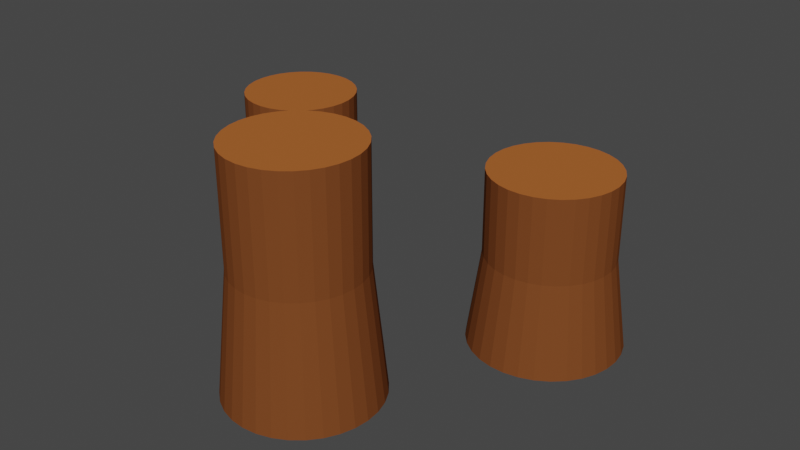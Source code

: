# Source: CutTrees.blend  (saved by Blender 3.2.14; exported with 4.5.12 LTS)
import bpy
from mathutils import Matrix  # noqa: F401  (used for matrix-valued properties, if any)

bpy.ops.wm.read_factory_settings(use_empty=True)
scene = bpy.context.scene
scene.name = 'Scene'

# ---- collections
col_collection = bpy.data.collections.new('Collection'); scene.collection.children.link(col_collection)

# ---- materials (node trees are filled in below, after node groups)
mat_wood = bpy.data.materials.new('Wood')
mat_wood.alpha_threshold = 0.0
mat_wood.use_transparent_shadow = False
mat_wood.line_color = (0.0, 0.0, 0.0, 1.0)
mat_lightwood = bpy.data.materials.new('LightWood')
mat_lightwood.use_transparent_shadow = False

# ---- material node trees
mat_wood.use_nodes = True; mat_wood.node_tree.nodes.clear()
_N = mat_wood.node_tree.nodes; _L = mat_wood.node_tree.links
n0 = _N.new('ShaderNodeOutputMaterial'); n0.name = 'Material Output'; n0.location = (300, 300)
n1 = _N.new('ShaderNodeBsdfPrincipled'); n1.name = 'Principled BSDF'; n1.location = (10, 300)
n1.distribution = 'GGX'
n1.subsurface_method = 'RANDOM_WALK_SKIN'
n1.inputs[0].default_value = (0.1878, 0.05958, 0.01843, 1.0)
n1.inputs[2].default_value = 0.4
n1.inputs[3].default_value = 1.45
n1.inputs[13].default_value = 0.0
n1.inputs[27].default_value = (0.0, 0.0, 0.0, 1.0)
n1.inputs[28].default_value = 1.0
_L.new(n1.outputs[0], n0.inputs[0])
n0.is_active_output = True
mat_lightwood.use_nodes = True; mat_lightwood.node_tree.nodes.clear()
_N = mat_lightwood.node_tree.nodes; _L = mat_lightwood.node_tree.links
n0 = _N.new('ShaderNodeBsdfPrincipled'); n0.name = 'Principled BSDF'; n0.location = (10, 300)
n0.distribution = 'GGX'
n0.subsurface_method = 'RANDOM_WALK_SKIN'
n0.inputs[0].default_value = (0.4109, 0.1229, 0.0304, 1.0)
n0.inputs[3].default_value = 1.45
n0.inputs[13].default_value = 0.0
n0.inputs[27].default_value = (0.0, 0.0, 0.0, 1.0)
n0.inputs[28].default_value = 1.0
n1 = _N.new('ShaderNodeOutputMaterial'); n1.name = 'Material Output'; n1.location = (300, 300)
_L.new(n0.outputs[0], n1.inputs[0])
n1.is_active_output = True

# ---- world
world_world = bpy.data.worlds.new('World'); scene.world = world_world
world_world.use_nodes = True; world_world.node_tree.nodes.clear()
_N = world_world.node_tree.nodes; _L = world_world.node_tree.links
n0 = _N.new('ShaderNodeOutputWorld'); n0.name = 'World Output'; n0.location = (300, 300)
n1 = _N.new('ShaderNodeBackground'); n1.name = 'Background'; n1.location = (10, 300)
n1.inputs[0].default_value = (0.05088, 0.05088, 0.05088, 1.0)
_L.new(n1.outputs[0], n0.inputs[0])
n0.is_active_output = True
world_world.color = (0.05088, 0.05088, 0.05088)
world_world.use_sun_shadow = False
world_world.sun_shadow_jitter_overblur = 0.0

# ---- meshes
me_cylinder = bpy.data.meshes.new('Cylinder')
me_cylinder.from_pydata([(-2.401e-09, 1.207, 0.0), (1.118e-08, 1.0, 2.0), (0.2355, 1.184, 0.0), (0.1951, 0.9808, 2.0), (0.462, 1.115, 0.0), (0.3827, 0.9239, 2.0), (0.6707, 1.004, 0.0), (0.5556, 0.8315, 2.0), (0.8536, 0.8536, 0.0), (0.7071, 0.7071, 2.0), (1.004, 0.6707, 0.0), (0.8315, 0.5556, 2.0), (1.115, 0.462, 0.0), (0.9239, 0.3827, 2.0), (1.184, 0.2355, 0.0), (0.9808, 0.1951, 2.0), (1.207, -5.794e-08, 0.0), (1.0, -5.116e-08, 2.0), (1.184, -0.2355, 0.0), (0.9808, -0.1951, 2.0), (1.115, -0.462, 0.0), (0.9239, -0.3827, 2.0), (1.004, -0.6707, 0.0), (0.8315, -0.5556, 2.0), (0.8536, -0.8536, 0.0), (0.7071, -0.7071, 2.0), (0.6707, -1.004, 0.0), (0.5556, -0.8315, 2.0), (0.462, -1.115, 0.0), (0.3827, -0.9239, 2.0), (0.2355, -1.184, 0.0), (0.1951, -0.9808, 2.0), (-1.079e-07, -1.207, 0.0), (-7.625e-08, -1.0, 2.0), (-0.2355, -1.184, 0.0), (-0.1951, -0.9808, 2.0), (-0.462, -1.115, 0.0), (-0.3827, -0.9239, 2.0), (-0.6707, -1.004, 0.0), (-0.5556, -0.8315, 2.0), (-0.8536, -0.8536, 0.0), (-0.7071, -0.7071, 2.0), (-1.004, -0.6707, 0.0), (-0.8315, -0.5556, 2.0), (-1.115, -0.462, 0.0), (-0.9239, -0.3827, 2.0), (-1.184, -0.2355, 0.0), (-0.9808, -0.1951, 2.0), (-1.207, 9.223e-09, 0.0), (-1.0, 4.474e-09, 2.0), (-1.184, 0.2355, 0.0), (-0.9808, 0.1951, 2.0), (-1.115, 0.462, 0.0), (-0.9239, 0.3827, 2.0), (-1.004, 0.6707, 0.0), (-0.8315, 0.5556, 2.0), (-0.8536, 0.8536, 0.0), (-0.7071, 0.7071, 2.0), (-0.6707, 1.004, 0.0), (-0.5556, 0.8315, 2.0), (-0.462, 1.115, 0.0), (-0.3827, 0.9239, 2.0), (-0.2355, 1.184, 0.0), (-0.1951, 0.9808, 2.0), (1.0, -5.116e-08, 3.832), (0.9808, -0.1951, 3.832), (-0.1951, -0.9808, 3.832), (-0.3827, -0.9239, 3.832), (-0.9239, 0.3827, 3.832), (-0.8315, 0.5556, 3.832), (0.7071, 0.7071, 3.832), (0.8315, 0.5556, 3.832), (0.5556, -0.8315, 3.832), (0.3827, -0.9239, 3.832), (-0.9239, -0.3827, 3.832), (-0.9808, -0.1951, 3.832), (7.798e-08, 1.0, 3.832), (0.1951, 0.9808, 3.832), (-0.1951, 0.9808, 3.832), (0.9239, -0.3827, 3.832), (-0.5556, -0.8315, 3.832), (-0.7071, 0.7071, 3.832), (0.9239, 0.3827, 3.832), (0.1951, -0.9808, 3.832), (-1.0, 4.474e-09, 3.832), (0.3827, 0.9239, 3.832), (0.8315, -0.5556, 3.832), (-0.7071, -0.7071, 3.832), (-0.5556, 0.8315, 3.832), (0.9808, 0.1951, 3.832), (-9.444e-09, -1.0, 3.832), (-0.9808, 0.1951, 3.832), (0.5556, 0.8315, 3.832), (0.7071, -0.7071, 3.832), (-0.8315, -0.5556, 3.832), (-0.3827, 0.9239, 3.832)], [], [(0, 1, 3, 2), (2, 3, 5, 4), (4, 5, 7, 6), (6, 7, 9, 8), (8, 9, 11, 10), (10, 11, 13, 12), (12, 13, 15, 14), (14, 15, 17, 16), (16, 17, 19, 18), (18, 19, 21, 20), (20, 21, 23, 22), (22, 23, 25, 24), (24, 25, 27, 26), (26, 27, 29, 28), (28, 29, 31, 30), (30, 31, 33, 32), (32, 33, 35, 34), (34, 35, 37, 36), (36, 37, 39, 38), (38, 39, 41, 40), (40, 41, 43, 42), (42, 43, 45, 44), (44, 45, 47, 46), (46, 47, 49, 48), (48, 49, 51, 50), (50, 51, 53, 52), (52, 53, 55, 54), (54, 55, 57, 56), (56, 57, 59, 58), (58, 59, 61, 60), (60, 61, 63, 62), (62, 63, 1, 0), (0, 2, 4, 6, 8, 10, 12, 14, 16, 18, 20, 22, 24, 26, 28, 30, 32, 34, 36, 38, 40, 42, 44, 46, 48, 50, 52, 54, 56, 58, 60, 62), (63, 61, 95, 78), (45, 43, 94, 74), (27, 25, 93, 72), (9, 7, 92, 70), (53, 51, 91, 68), (35, 33, 90, 66), (17, 15, 89, 64), (61, 59, 88, 95), (43, 41, 87, 94), (25, 23, 86, 93), (7, 5, 85, 92), (51, 49, 84, 91), (33, 31, 83, 90), (15, 13, 82, 89), (59, 57, 81, 88), (41, 39, 80, 87), (23, 21, 79, 86), (5, 3, 77, 85), (49, 47, 75, 84), (31, 29, 73, 83), (13, 11, 71, 82), (57, 55, 69, 81), (39, 37, 67, 80), (21, 19, 65, 79), (1, 63, 78, 76), (3, 1, 76, 77), (47, 45, 74, 75), (29, 27, 72, 73), (11, 9, 70, 71), (55, 53, 68, 69), (37, 35, 66, 67), (19, 17, 64, 65), (95, 88, 81, 69, 68, 91, 84, 75, 74, 94, 87, 80, 67, 66, 90, 83, 73, 72, 93, 86, 79, 65, 64, 89, 82, 71, 70, 92, 85, 77, 76, 78)])
me_cylinder.polygons.foreach_set('material_index', [0, 0, 0, 0, 0, 0, 0, 0, 0, 0, 0, 0, 0, 0, 0, 0, 0, 0, 0, 0, 0, 0, 0, 0, 0, 0, 0, 0, 0, 0, 0, 0, 0, 0, 0, 0, 0, 0, 0, 0, 0, 0, 0, 0, 0, 0, 0, 0, 0, 0, 0, 0, 0, 0, 0, 0, 0, 0, 0, 0, 0, 0, 0, 0, 0, 1])
_uv = me_cylinder.uv_layers.new(name='UVMap')
_uv.uv.foreach_set('vector', [1.0, 0.5, 1.0, 1.0, 0.9688, 1.0, 0.9688, 0.5, 0.9688, 0.5, 0.9688, 1.0, 0.9375, 1.0, 0.9375, 0.5, 0.9375, 0.5, 0.9375, 1.0, 0.9062, 1.0, 0.9062, 0.5, 0.9062, 0.5, 0.9062, 1.0, 0.875, 1.0, 0.875, 0.5, 0.875, 0.5, 0.875, 1.0, 0.8438, 1.0, 0.8438, 0.5, 0.8438, 0.5, 0.8438, 1.0, 0.8125, 1.0, 0.8125, 0.5, 0.8125, 0.5, 0.8125, 1.0, 0.7812, 1.0, 0.7812, 0.5, 0.7812, 0.5, 0.7812, 1.0, 0.75, 1.0, 0.75, 0.5, 0.75, 0.5, 0.75, 1.0, 0.7188, 1.0, 0.7188, 0.5, 0.7188, 0.5, 0.7188, 1.0, 0.6875, 1.0, 0.6875, 0.5, 0.6875, 0.5, 0.6875, 1.0, 0.6562, 1.0, 0.6562, 0.5, 0.6562, 0.5, 0.6562, 1.0, 0.625, 1.0, 0.625, 0.5, 0.625, 0.5, 0.625, 1.0, 0.5938, 1.0, 0.5938, 0.5, 0.5938, 0.5, 0.5938, 1.0, 0.5625, 1.0, 0.5625, 0.5, 0.5625, 0.5, 0.5625, 1.0, 0.5312, 1.0, 0.5312, 0.5, 0.5312, 0.5, 0.5312, 1.0, 0.5, 1.0, 0.5, 0.5, 0.5, 0.5, 0.5, 1.0, 0.4688, 1.0, 0.4688, 0.5, 0.4688, 0.5, 0.4688, 1.0, 0.4375, 1.0, 0.4375, 0.5, 0.4375, 0.5, 0.4375, 1.0, 0.4062, 1.0, 0.4062, 0.5, 0.4062, 0.5, 0.4062, 1.0, 0.375, 1.0, 0.375, 0.5, 0.375, 0.5, 0.375, 1.0, 0.3438, 1.0, 0.3438, 0.5, 0.3438, 0.5, 0.3438, 1.0, 0.3125, 1.0, 0.3125, 0.5, 0.3125, 0.5, 0.3125, 1.0, 0.2812, 1.0, 0.2812, 0.5, 0.2812, 0.5, 0.2812, 1.0, 0.25, 1.0, 0.25, 0.5, 0.25, 0.5, 0.25, 1.0, 0.2188, 1.0, 0.2188, 0.5, 0.2188, 0.5, 0.2188, 1.0, 0.1875, 1.0, 0.1875, 0.5, 0.1875, 0.5, 0.1875, 1.0, 0.1562, 1.0, 0.1562, 0.5, 0.1562, 0.5, 0.1562, 1.0, 0.125, 1.0, 0.125, 0.5, 0.125, 0.5, 0.125, 1.0, 0.09375, 1.0, 0.09375, 0.5, 0.09375, 0.5, 0.09375, 1.0, 0.0625, 1.0, 0.0625, 0.5, 0.0625, 0.5, 0.0625, 1.0, 0.03125, 1.0, 0.03125, 0.5, 0.03125, 0.5, 0.03125, 1.0, 0.0, 1.0, 0.0, 0.5, 0.75, 0.49, 0.7968, 0.4854, 0.8418, 0.4717, 0.8833, 0.4496, 0.9197, 0.4197, 0.9496, 0.3833, 0.9717, 0.3418, 0.9854, 0.2968, 0.99, 0.25, 0.9854, 0.2032, 0.9717, 0.1582, 0.9496, 0.1167, 0.9197, 0.08029, 0.8833, 0.05045, 0.8418, 0.02827, 0.7968, 0.01461, 0.75, 0.01, 0.7032, 0.01461, 0.6582, 0.02827, 0.6167, 0.05045, 0.5803, 0.08029, 0.5504, 0.1167, 0.5283, 0.1582, 0.5146, 0.2032, 0.51, 0.25, 0.5146, 0.2968, 0.5283, 0.3418, 0.5504, 0.3833, 0.5803, 0.4197, 0.6167, 0.4496, 0.6582, 0.4717, 0.7032, 0.4854, 0.03125, 1.0, 0.0625, 1.0, 0.0625, 1.0, 0.03125, 1.0, 0.3125, 1.0, 0.3438, 1.0, 0.3438, 1.0, 0.3125, 1.0, 0.5938, 1.0, 0.625, 1.0, 0.625, 1.0, 0.5938, 1.0, 0.875, 1.0, 0.9062, 1.0, 0.9062, 1.0, 0.875, 1.0, 0.1875, 1.0, 0.2188, 1.0, 0.2188, 1.0, 0.1875, 1.0, 0.4688, 1.0, 0.5, 1.0, 0.5, 1.0, 0.4688, 1.0, 0.75, 1.0, 0.7812, 1.0, 0.7812, 1.0, 0.75, 1.0, 0.0625, 1.0, 0.09375, 1.0, 0.09375, 1.0, 0.0625, 1.0, 0.3438, 1.0, 0.375, 1.0, 0.375, 1.0, 0.3438, 1.0, 0.625, 1.0, 0.6562, 1.0, 0.6562, 1.0, 0.625, 1.0, 0.9062, 1.0, 0.9375, 1.0, 0.9375, 1.0, 0.9062, 1.0, 0.2188, 1.0, 0.25, 1.0, 0.25, 1.0, 0.2188, 1.0, 0.5, 1.0, 0.5312, 1.0, 0.5312, 1.0, 0.5, 1.0, 0.7812, 1.0, 0.8125, 1.0, 0.8125, 1.0, 0.7812, 1.0, 0.09375, 1.0, 0.125, 1.0, 0.125, 1.0, 0.09375, 1.0, 0.375, 1.0, 0.4062, 1.0, 0.4062, 1.0, 0.375, 1.0, 0.6562, 1.0, 0.6875, 1.0, 0.6875, 1.0, 0.6562, 1.0, 0.9375, 1.0, 0.9688, 1.0, 0.9688, 1.0, 0.9375, 1.0, 0.25, 1.0, 0.2812, 1.0, 0.2812, 1.0, 0.25, 1.0, 0.5312, 1.0, 0.5625, 1.0, 0.5625, 1.0, 0.5312, 1.0, 0.8125, 1.0, 0.8438, 1.0, 0.8438, 1.0, 0.8125, 1.0, 0.125, 1.0, 0.1562, 1.0, 0.1563, 1.0, 0.125, 1.0, 0.4062, 1.0, 0.4375, 1.0, 0.4375, 1.0, 0.4062, 1.0, 0.6875, 1.0, 0.7188, 1.0, 0.7188, 1.0, 0.6875, 1.0, 0.0, 1.0, 0.03125, 1.0, 0.03125, 1.0, 0.0, 1.0, 0.9688, 1.0, 1.0, 1.0, 1.0, 1.0, 0.9688, 1.0, 0.2812, 1.0, 0.3125, 1.0, 0.3125, 1.0, 0.2812, 1.0, 0.5625, 1.0, 0.5938, 1.0, 0.5938, 1.0, 0.5625, 1.0, 0.8438, 1.0, 0.875, 1.0, 0.875, 1.0, 0.8438, 1.0, 0.1562, 1.0, 0.1875, 1.0, 0.1875, 1.0, 0.1563, 1.0, 0.4375, 1.0, 0.4688, 1.0, 0.4688, 1.0, 0.4375, 1.0, 0.7188, 1.0, 0.75, 1.0, 0.75, 1.0, 0.7188, 1.0, 0.0625, 1.0, 0.09375, 1.0, 0.125, 1.0, 0.1563, 1.0, 0.1875, 1.0, 0.2188, 1.0, 0.25, 1.0, 0.2812, 1.0, 0.3125, 1.0, 0.3438, 1.0, 0.375, 1.0, 0.4062, 1.0, 0.4375, 1.0, 0.4688, 1.0, 0.5, 1.0, 0.5312, 1.0, 0.5625, 1.0, 0.5938, 1.0, 0.625, 1.0, 0.6562, 1.0, 0.6875, 1.0, 0.7188, 1.0, 0.75, 1.0, 0.7812, 1.0, 0.8125, 1.0, 0.8438, 1.0, 0.875, 1.0, 0.9062, 1.0, 0.9375, 1.0, 0.9688, 1.0, 1.0, 1.0, 0.03125, 1.0])
me_cylinder.materials.append(mat_wood)
me_cylinder.materials.append(mat_lightwood)
me_cylinder.update()
me_cylinder_001 = bpy.data.meshes.new('Cylinder.001')
me_cylinder_001.from_pydata([(-1.358e-08, 1.207, 0.0), (0.0, 1.0, 2.0), (0.2355, 1.184, 0.0), (0.1951, 0.9808, 2.0), (0.462, 1.115, 0.0), (0.3827, 0.9239, 2.0), (0.6707, 1.004, 0.0), (0.5556, 0.8315, 2.0), (0.8536, 0.8536, 0.0), (0.7071, 0.7071, 2.0), (1.004, 0.6707, 0.0), (0.8315, 0.5556, 2.0), (1.115, 0.462, 0.0), (0.9239, 0.3827, 2.0), (1.184, 0.2355, 0.0), (0.9808, 0.1951, 2.0), (1.207, -5.049e-08, 0.0), (1.0, -4.371e-08, 2.0), (1.184, -0.2355, 0.0), (0.9808, -0.1951, 2.0), (1.115, -0.462, 0.0), (0.9239, -0.3827, 2.0), (1.004, -0.6707, 0.0), (0.8315, -0.5556, 2.0), (0.8536, -0.8536, 0.0), (0.7071, -0.7071, 2.0), (0.6707, -1.004, 0.0), (0.5556, -0.8315, 2.0), (0.462, -1.115, 0.0), (0.3827, -0.9239, 2.0), (0.2355, -1.184, 0.0), (0.1951, -0.9808, 2.0), (-1.191e-07, -1.207, 0.0), (-8.742e-08, -1.0, 2.0), (-0.2355, -1.184, 0.0), (-0.1951, -0.9808, 2.0), (-0.462, -1.115, 0.0), (-0.3827, -0.9239, 2.0), (-0.6707, -1.004, 0.0), (-0.5556, -0.8315, 2.0), (-0.8536, -0.8536, 0.0), (-0.7071, -0.7071, 2.0), (-1.004, -0.6707, 0.0), (-0.8315, -0.5556, 2.0), (-1.115, -0.462, 0.0), (-0.9239, -0.3827, 2.0), (-1.184, -0.2355, 0.0), (-0.9808, -0.1951, 2.0), (-1.207, 1.667e-08, 0.0), (-1.0, 1.192e-08, 2.0), (-1.184, 0.2355, 0.0), (-0.9808, 0.1951, 2.0), (-1.115, 0.462, 0.0), (-0.9239, 0.3827, 2.0), (-1.004, 0.6707, 0.0), (-0.8315, 0.5556, 2.0), (-0.8536, 0.8536, 0.0), (-0.7071, 0.7071, 2.0), (-0.6707, 1.004, 0.0), (-0.5556, 0.8315, 2.0), (-0.462, 1.115, 0.0), (-0.3827, 0.9239, 2.0), (-0.2355, 1.184, 0.0), (-0.1951, 0.9808, 2.0), (1.0, -4.371e-08, 3.832), (0.9808, -0.1951, 3.832), (-0.1951, -0.9808, 3.832), (-0.3827, -0.9239, 3.832), (-0.9239, 0.3827, 3.832), (-0.8315, 0.5556, 3.832), (0.7071, 0.7071, 3.832), (0.8315, 0.5556, 3.832), (0.5556, -0.8315, 3.832), (0.3827, -0.9239, 3.832), (-0.9239, -0.3827, 3.832), (-0.9808, -0.1951, 3.832), (6.68e-08, 1.0, 3.832), (0.1951, 0.9808, 3.832), (-0.1951, 0.9808, 3.832), (0.9239, -0.3827, 3.832), (-0.5556, -0.8315, 3.832), (-0.7071, 0.7071, 3.832), (0.9239, 0.3827, 3.832), (0.1951, -0.9808, 3.832), (-1.0, 1.192e-08, 3.832), (0.3827, 0.9239, 3.832), (0.8315, -0.5556, 3.832), (-0.7071, -0.7071, 3.832), (-0.5556, 0.8315, 3.832), (0.9808, 0.1951, 3.832), (-2.062e-08, -1.0, 3.832), (-0.9808, 0.1951, 3.832), (0.5556, 0.8315, 3.832), (0.7071, -0.7071, 3.832), (-0.8315, -0.5556, 3.832), (-0.3827, 0.9239, 3.832)], [], [(0, 1, 3, 2), (2, 3, 5, 4), (4, 5, 7, 6), (6, 7, 9, 8), (8, 9, 11, 10), (10, 11, 13, 12), (12, 13, 15, 14), (14, 15, 17, 16), (16, 17, 19, 18), (18, 19, 21, 20), (20, 21, 23, 22), (22, 23, 25, 24), (24, 25, 27, 26), (26, 27, 29, 28), (28, 29, 31, 30), (30, 31, 33, 32), (32, 33, 35, 34), (34, 35, 37, 36), (36, 37, 39, 38), (38, 39, 41, 40), (40, 41, 43, 42), (42, 43, 45, 44), (44, 45, 47, 46), (46, 47, 49, 48), (48, 49, 51, 50), (50, 51, 53, 52), (52, 53, 55, 54), (54, 55, 57, 56), (56, 57, 59, 58), (58, 59, 61, 60), (60, 61, 63, 62), (62, 63, 1, 0), (0, 2, 4, 6, 8, 10, 12, 14, 16, 18, 20, 22, 24, 26, 28, 30, 32, 34, 36, 38, 40, 42, 44, 46, 48, 50, 52, 54, 56, 58, 60, 62), (63, 61, 95, 78), (45, 43, 94, 74), (27, 25, 93, 72), (9, 7, 92, 70), (53, 51, 91, 68), (35, 33, 90, 66), (17, 15, 89, 64), (61, 59, 88, 95), (43, 41, 87, 94), (25, 23, 86, 93), (7, 5, 85, 92), (51, 49, 84, 91), (33, 31, 83, 90), (15, 13, 82, 89), (59, 57, 81, 88), (41, 39, 80, 87), (23, 21, 79, 86), (5, 3, 77, 85), (49, 47, 75, 84), (31, 29, 73, 83), (13, 11, 71, 82), (57, 55, 69, 81), (39, 37, 67, 80), (21, 19, 65, 79), (1, 63, 78, 76), (3, 1, 76, 77), (47, 45, 74, 75), (29, 27, 72, 73), (11, 9, 70, 71), (55, 53, 68, 69), (37, 35, 66, 67), (19, 17, 64, 65), (95, 88, 81, 69, 68, 91, 84, 75, 74, 94, 87, 80, 67, 66, 90, 83, 73, 72, 93, 86, 79, 65, 64, 89, 82, 71, 70, 92, 85, 77, 76, 78)])
me_cylinder_001.polygons.foreach_set('material_index', [0, 0, 0, 0, 0, 0, 0, 0, 0, 0, 0, 0, 0, 0, 0, 0, 0, 0, 0, 0, 0, 0, 0, 0, 0, 0, 0, 0, 0, 0, 0, 0, 0, 0, 0, 0, 0, 0, 0, 0, 0, 0, 0, 0, 0, 0, 0, 0, 0, 0, 0, 0, 0, 0, 0, 0, 0, 0, 0, 0, 0, 0, 0, 0, 0, 1])
_uv = me_cylinder_001.uv_layers.new(name='UVMap')
_uv.uv.foreach_set('vector', [1.0, 0.5, 1.0, 1.0, 0.9688, 1.0, 0.9688, 0.5, 0.9688, 0.5, 0.9688, 1.0, 0.9375, 1.0, 0.9375, 0.5, 0.9375, 0.5, 0.9375, 1.0, 0.9062, 1.0, 0.9062, 0.5, 0.9062, 0.5, 0.9062, 1.0, 0.875, 1.0, 0.875, 0.5, 0.875, 0.5, 0.875, 1.0, 0.8438, 1.0, 0.8438, 0.5, 0.8438, 0.5, 0.8438, 1.0, 0.8125, 1.0, 0.8125, 0.5, 0.8125, 0.5, 0.8125, 1.0, 0.7812, 1.0, 0.7812, 0.5, 0.7812, 0.5, 0.7812, 1.0, 0.75, 1.0, 0.75, 0.5, 0.75, 0.5, 0.75, 1.0, 0.7188, 1.0, 0.7188, 0.5, 0.7188, 0.5, 0.7188, 1.0, 0.6875, 1.0, 0.6875, 0.5, 0.6875, 0.5, 0.6875, 1.0, 0.6562, 1.0, 0.6562, 0.5, 0.6562, 0.5, 0.6562, 1.0, 0.625, 1.0, 0.625, 0.5, 0.625, 0.5, 0.625, 1.0, 0.5938, 1.0, 0.5938, 0.5, 0.5938, 0.5, 0.5938, 1.0, 0.5625, 1.0, 0.5625, 0.5, 0.5625, 0.5, 0.5625, 1.0, 0.5312, 1.0, 0.5312, 0.5, 0.5312, 0.5, 0.5312, 1.0, 0.5, 1.0, 0.5, 0.5, 0.5, 0.5, 0.5, 1.0, 0.4688, 1.0, 0.4688, 0.5, 0.4688, 0.5, 0.4688, 1.0, 0.4375, 1.0, 0.4375, 0.5, 0.4375, 0.5, 0.4375, 1.0, 0.4062, 1.0, 0.4062, 0.5, 0.4062, 0.5, 0.4062, 1.0, 0.375, 1.0, 0.375, 0.5, 0.375, 0.5, 0.375, 1.0, 0.3438, 1.0, 0.3438, 0.5, 0.3438, 0.5, 0.3438, 1.0, 0.3125, 1.0, 0.3125, 0.5, 0.3125, 0.5, 0.3125, 1.0, 0.2812, 1.0, 0.2812, 0.5, 0.2812, 0.5, 0.2812, 1.0, 0.25, 1.0, 0.25, 0.5, 0.25, 0.5, 0.25, 1.0, 0.2188, 1.0, 0.2188, 0.5, 0.2188, 0.5, 0.2188, 1.0, 0.1875, 1.0, 0.1875, 0.5, 0.1875, 0.5, 0.1875, 1.0, 0.1562, 1.0, 0.1562, 0.5, 0.1562, 0.5, 0.1562, 1.0, 0.125, 1.0, 0.125, 0.5, 0.125, 0.5, 0.125, 1.0, 0.09375, 1.0, 0.09375, 0.5, 0.09375, 0.5, 0.09375, 1.0, 0.0625, 1.0, 0.0625, 0.5, 0.0625, 0.5, 0.0625, 1.0, 0.03125, 1.0, 0.03125, 0.5, 0.03125, 0.5, 0.03125, 1.0, 0.0, 1.0, 0.0, 0.5, 0.75, 0.49, 0.7968, 0.4854, 0.8418, 0.4717, 0.8833, 0.4496, 0.9197, 0.4197, 0.9496, 0.3833, 0.9717, 0.3418, 0.9854, 0.2968, 0.99, 0.25, 0.9854, 0.2032, 0.9717, 0.1582, 0.9496, 0.1167, 0.9197, 0.08029, 0.8833, 0.05045, 0.8418, 0.02827, 0.7968, 0.01461, 0.75, 0.01, 0.7032, 0.01461, 0.6582, 0.02827, 0.6167, 0.05045, 0.5803, 0.08029, 0.5504, 0.1167, 0.5283, 0.1582, 0.5146, 0.2032, 0.51, 0.25, 0.5146, 0.2968, 0.5283, 0.3418, 0.5504, 0.3833, 0.5803, 0.4197, 0.6167, 0.4496, 0.6582, 0.4717, 0.7032, 0.4854, 0.03125, 1.0, 0.0625, 1.0, 0.0625, 1.0, 0.03125, 1.0, 0.3125, 1.0, 0.3438, 1.0, 0.3438, 1.0, 0.3125, 1.0, 0.5938, 1.0, 0.625, 1.0, 0.625, 1.0, 0.5938, 1.0, 0.875, 1.0, 0.9062, 1.0, 0.9062, 1.0, 0.875, 1.0, 0.1875, 1.0, 0.2188, 1.0, 0.2188, 1.0, 0.1875, 1.0, 0.4688, 1.0, 0.5, 1.0, 0.5, 1.0, 0.4688, 1.0, 0.75, 1.0, 0.7812, 1.0, 0.7812, 1.0, 0.75, 1.0, 0.0625, 1.0, 0.09375, 1.0, 0.09375, 1.0, 0.0625, 1.0, 0.3438, 1.0, 0.375, 1.0, 0.375, 1.0, 0.3438, 1.0, 0.625, 1.0, 0.6562, 1.0, 0.6562, 1.0, 0.625, 1.0, 0.9062, 1.0, 0.9375, 1.0, 0.9375, 1.0, 0.9062, 1.0, 0.2188, 1.0, 0.25, 1.0, 0.25, 1.0, 0.2188, 1.0, 0.5, 1.0, 0.5312, 1.0, 0.5312, 1.0, 0.5, 1.0, 0.7812, 1.0, 0.8125, 1.0, 0.8125, 1.0, 0.7812, 1.0, 0.09375, 1.0, 0.125, 1.0, 0.125, 1.0, 0.09375, 1.0, 0.375, 1.0, 0.4062, 1.0, 0.4062, 1.0, 0.375, 1.0, 0.6562, 1.0, 0.6875, 1.0, 0.6875, 1.0, 0.6562, 1.0, 0.9375, 1.0, 0.9688, 1.0, 0.9688, 1.0, 0.9375, 1.0, 0.25, 1.0, 0.2812, 1.0, 0.2812, 1.0, 0.25, 1.0, 0.5312, 1.0, 0.5625, 1.0, 0.5625, 1.0, 0.5312, 1.0, 0.8125, 1.0, 0.8438, 1.0, 0.8438, 1.0, 0.8125, 1.0, 0.125, 1.0, 0.1562, 1.0, 0.1563, 1.0, 0.125, 1.0, 0.4062, 1.0, 0.4375, 1.0, 0.4375, 1.0, 0.4062, 1.0, 0.6875, 1.0, 0.7188, 1.0, 0.7188, 1.0, 0.6875, 1.0, 0.0, 1.0, 0.03125, 1.0, 0.03125, 1.0, 0.0, 1.0, 0.9688, 1.0, 1.0, 1.0, 1.0, 1.0, 0.9688, 1.0, 0.2812, 1.0, 0.3125, 1.0, 0.3125, 1.0, 0.2812, 1.0, 0.5625, 1.0, 0.5938, 1.0, 0.5938, 1.0, 0.5625, 1.0, 0.8438, 1.0, 0.875, 1.0, 0.875, 1.0, 0.8438, 1.0, 0.1562, 1.0, 0.1875, 1.0, 0.1875, 1.0, 0.1563, 1.0, 0.4375, 1.0, 0.4688, 1.0, 0.4688, 1.0, 0.4375, 1.0, 0.7188, 1.0, 0.75, 1.0, 0.75, 1.0, 0.7188, 1.0, 0.0625, 1.0, 0.09375, 1.0, 0.125, 1.0, 0.1563, 1.0, 0.1875, 1.0, 0.2188, 1.0, 0.25, 1.0, 0.2812, 1.0, 0.3125, 1.0, 0.3438, 1.0, 0.375, 1.0, 0.4062, 1.0, 0.4375, 1.0, 0.4688, 1.0, 0.5, 1.0, 0.5312, 1.0, 0.5625, 1.0, 0.5938, 1.0, 0.625, 1.0, 0.6562, 1.0, 0.6875, 1.0, 0.7188, 1.0, 0.75, 1.0, 0.7812, 1.0, 0.8125, 1.0, 0.8438, 1.0, 0.875, 1.0, 0.9062, 1.0, 0.9375, 1.0, 0.9688, 1.0, 1.0, 1.0, 0.03125, 1.0])
me_cylinder_001.materials.append(mat_wood)
me_cylinder_001.materials.append(mat_lightwood)
me_cylinder_001.update()
me_cylinder_003 = bpy.data.meshes.new('Cylinder.003')
me_cylinder_003.from_pydata([(-2.401e-09, 1.207, 0.0), (1.118e-08, 1.0, 2.0), (0.2355, 1.184, 0.0), (0.1951, 0.9808, 2.0), (0.462, 1.115, 0.0), (0.3827, 0.9239, 2.0), (0.6707, 1.004, 0.0), (0.5556, 0.8315, 2.0), (0.8536, 0.8536, 0.0), (0.7071, 0.7071, 2.0), (1.004, 0.6707, 0.0), (0.8315, 0.5556, 2.0), (1.115, 0.462, 0.0), (0.9239, 0.3827, 2.0), (1.184, 0.2355, 0.0), (0.9808, 0.1951, 2.0), (1.207, -5.794e-08, 0.0), (1.0, -5.116e-08, 2.0), (1.184, -0.2355, 0.0), (0.9808, -0.1951, 2.0), (1.115, -0.462, 0.0), (0.9239, -0.3827, 2.0), (1.004, -0.6707, 0.0), (0.8315, -0.5556, 2.0), (0.8536, -0.8536, 0.0), (0.7071, -0.7071, 2.0), (0.6707, -1.004, 0.0), (0.5556, -0.8315, 2.0), (0.462, -1.115, 0.0), (0.3827, -0.9239, 2.0), (0.2355, -1.184, 0.0), (0.1951, -0.9808, 2.0), (-1.079e-07, -1.207, 0.0), (-7.625e-08, -1.0, 2.0), (-0.2355, -1.184, 0.0), (-0.1951, -0.9808, 2.0), (-0.462, -1.115, 0.0), (-0.3827, -0.9239, 2.0), (-0.6707, -1.004, 0.0), (-0.5556, -0.8315, 2.0), (-0.8536, -0.8536, 0.0), (-0.7071, -0.7071, 2.0), (-1.004, -0.6707, 0.0), (-0.8315, -0.5556, 2.0), (-1.115, -0.462, 0.0), (-0.9239, -0.3827, 2.0), (-1.184, -0.2355, 0.0), (-0.9808, -0.1951, 2.0), (-1.207, 9.223e-09, 0.0), (-1.0, 4.474e-09, 2.0), (-1.184, 0.2355, 0.0), (-0.9808, 0.1951, 2.0), (-1.115, 0.462, 0.0), (-0.9239, 0.3827, 2.0), (-1.004, 0.6707, 0.0), (-0.8315, 0.5556, 2.0), (-0.8536, 0.8536, 0.0), (-0.7071, 0.7071, 2.0), (-0.6707, 1.004, 0.0), (-0.5556, 0.8315, 2.0), (-0.462, 1.115, 0.0), (-0.3827, 0.9239, 2.0), (-0.2355, 1.184, 0.0), (-0.1951, 0.9808, 2.0), (1.0, -5.116e-08, 3.832), (0.9808, -0.1951, 3.832), (-0.1951, -0.9808, 3.832), (-0.3827, -0.9239, 3.832), (-0.9239, 0.3827, 3.832), (-0.8315, 0.5556, 3.832), (0.7071, 0.7071, 3.832), (0.8315, 0.5556, 3.832), (0.5556, -0.8315, 3.832), (0.3827, -0.9239, 3.832), (-0.9239, -0.3827, 3.832), (-0.9808, -0.1951, 3.832), (7.798e-08, 1.0, 3.832), (0.1951, 0.9808, 3.832), (-0.1951, 0.9808, 3.832), (0.9239, -0.3827, 3.832), (-0.5556, -0.8315, 3.832), (-0.7071, 0.7071, 3.832), (0.9239, 0.3827, 3.832), (0.1951, -0.9808, 3.832), (-1.0, 4.474e-09, 3.832), (0.3827, 0.9239, 3.832), (0.8315, -0.5556, 3.832), (-0.7071, -0.7071, 3.832), (-0.5556, 0.8315, 3.832), (0.9808, 0.1951, 3.832), (-9.444e-09, -1.0, 3.832), (-0.9808, 0.1951, 3.832), (0.5556, 0.8315, 3.832), (0.7071, -0.7071, 3.832), (-0.8315, -0.5556, 3.832), (-0.3827, 0.9239, 3.832)], [], [(0, 1, 3, 2), (2, 3, 5, 4), (4, 5, 7, 6), (6, 7, 9, 8), (8, 9, 11, 10), (10, 11, 13, 12), (12, 13, 15, 14), (14, 15, 17, 16), (16, 17, 19, 18), (18, 19, 21, 20), (20, 21, 23, 22), (22, 23, 25, 24), (24, 25, 27, 26), (26, 27, 29, 28), (28, 29, 31, 30), (30, 31, 33, 32), (32, 33, 35, 34), (34, 35, 37, 36), (36, 37, 39, 38), (38, 39, 41, 40), (40, 41, 43, 42), (42, 43, 45, 44), (44, 45, 47, 46), (46, 47, 49, 48), (48, 49, 51, 50), (50, 51, 53, 52), (52, 53, 55, 54), (54, 55, 57, 56), (56, 57, 59, 58), (58, 59, 61, 60), (60, 61, 63, 62), (62, 63, 1, 0), (0, 2, 4, 6, 8, 10, 12, 14, 16, 18, 20, 22, 24, 26, 28, 30, 32, 34, 36, 38, 40, 42, 44, 46, 48, 50, 52, 54, 56, 58, 60, 62), (63, 61, 95, 78), (45, 43, 94, 74), (27, 25, 93, 72), (9, 7, 92, 70), (53, 51, 91, 68), (35, 33, 90, 66), (17, 15, 89, 64), (61, 59, 88, 95), (43, 41, 87, 94), (25, 23, 86, 93), (7, 5, 85, 92), (51, 49, 84, 91), (33, 31, 83, 90), (15, 13, 82, 89), (59, 57, 81, 88), (41, 39, 80, 87), (23, 21, 79, 86), (5, 3, 77, 85), (49, 47, 75, 84), (31, 29, 73, 83), (13, 11, 71, 82), (57, 55, 69, 81), (39, 37, 67, 80), (21, 19, 65, 79), (1, 63, 78, 76), (3, 1, 76, 77), (47, 45, 74, 75), (29, 27, 72, 73), (11, 9, 70, 71), (55, 53, 68, 69), (37, 35, 66, 67), (19, 17, 64, 65), (95, 88, 81, 69, 68, 91, 84, 75, 74, 94, 87, 80, 67, 66, 90, 83, 73, 72, 93, 86, 79, 65, 64, 89, 82, 71, 70, 92, 85, 77, 76, 78)])
me_cylinder_003.polygons.foreach_set('material_index', [0, 0, 0, 0, 0, 0, 0, 0, 0, 0, 0, 0, 0, 0, 0, 0, 0, 0, 0, 0, 0, 0, 0, 0, 0, 0, 0, 0, 0, 0, 0, 0, 0, 0, 0, 0, 0, 0, 0, 0, 0, 0, 0, 0, 0, 0, 0, 0, 0, 0, 0, 0, 0, 0, 0, 0, 0, 0, 0, 0, 0, 0, 0, 0, 0, 1])
_uv = me_cylinder_003.uv_layers.new(name='UVMap')
_uv.uv.foreach_set('vector', [1.0, 0.5, 1.0, 1.0, 0.9688, 1.0, 0.9688, 0.5, 0.9688, 0.5, 0.9688, 1.0, 0.9375, 1.0, 0.9375, 0.5, 0.9375, 0.5, 0.9375, 1.0, 0.9062, 1.0, 0.9062, 0.5, 0.9062, 0.5, 0.9062, 1.0, 0.875, 1.0, 0.875, 0.5, 0.875, 0.5, 0.875, 1.0, 0.8438, 1.0, 0.8438, 0.5, 0.8438, 0.5, 0.8438, 1.0, 0.8125, 1.0, 0.8125, 0.5, 0.8125, 0.5, 0.8125, 1.0, 0.7812, 1.0, 0.7812, 0.5, 0.7812, 0.5, 0.7812, 1.0, 0.75, 1.0, 0.75, 0.5, 0.75, 0.5, 0.75, 1.0, 0.7188, 1.0, 0.7188, 0.5, 0.7188, 0.5, 0.7188, 1.0, 0.6875, 1.0, 0.6875, 0.5, 0.6875, 0.5, 0.6875, 1.0, 0.6562, 1.0, 0.6562, 0.5, 0.6562, 0.5, 0.6562, 1.0, 0.625, 1.0, 0.625, 0.5, 0.625, 0.5, 0.625, 1.0, 0.5938, 1.0, 0.5938, 0.5, 0.5938, 0.5, 0.5938, 1.0, 0.5625, 1.0, 0.5625, 0.5, 0.5625, 0.5, 0.5625, 1.0, 0.5312, 1.0, 0.5312, 0.5, 0.5312, 0.5, 0.5312, 1.0, 0.5, 1.0, 0.5, 0.5, 0.5, 0.5, 0.5, 1.0, 0.4688, 1.0, 0.4688, 0.5, 0.4688, 0.5, 0.4688, 1.0, 0.4375, 1.0, 0.4375, 0.5, 0.4375, 0.5, 0.4375, 1.0, 0.4062, 1.0, 0.4062, 0.5, 0.4062, 0.5, 0.4062, 1.0, 0.375, 1.0, 0.375, 0.5, 0.375, 0.5, 0.375, 1.0, 0.3438, 1.0, 0.3438, 0.5, 0.3438, 0.5, 0.3438, 1.0, 0.3125, 1.0, 0.3125, 0.5, 0.3125, 0.5, 0.3125, 1.0, 0.2812, 1.0, 0.2812, 0.5, 0.2812, 0.5, 0.2812, 1.0, 0.25, 1.0, 0.25, 0.5, 0.25, 0.5, 0.25, 1.0, 0.2188, 1.0, 0.2188, 0.5, 0.2188, 0.5, 0.2188, 1.0, 0.1875, 1.0, 0.1875, 0.5, 0.1875, 0.5, 0.1875, 1.0, 0.1562, 1.0, 0.1562, 0.5, 0.1562, 0.5, 0.1562, 1.0, 0.125, 1.0, 0.125, 0.5, 0.125, 0.5, 0.125, 1.0, 0.09375, 1.0, 0.09375, 0.5, 0.09375, 0.5, 0.09375, 1.0, 0.0625, 1.0, 0.0625, 0.5, 0.0625, 0.5, 0.0625, 1.0, 0.03125, 1.0, 0.03125, 0.5, 0.03125, 0.5, 0.03125, 1.0, 0.0, 1.0, 0.0, 0.5, 0.75, 0.49, 0.7968, 0.4854, 0.8418, 0.4717, 0.8833, 0.4496, 0.9197, 0.4197, 0.9496, 0.3833, 0.9717, 0.3418, 0.9854, 0.2968, 0.99, 0.25, 0.9854, 0.2032, 0.9717, 0.1582, 0.9496, 0.1167, 0.9197, 0.08029, 0.8833, 0.05045, 0.8418, 0.02827, 0.7968, 0.01461, 0.75, 0.01, 0.7032, 0.01461, 0.6582, 0.02827, 0.6167, 0.05045, 0.5803, 0.08029, 0.5504, 0.1167, 0.5283, 0.1582, 0.5146, 0.2032, 0.51, 0.25, 0.5146, 0.2968, 0.5283, 0.3418, 0.5504, 0.3833, 0.5803, 0.4197, 0.6167, 0.4496, 0.6582, 0.4717, 0.7032, 0.4854, 0.03125, 1.0, 0.0625, 1.0, 0.0625, 1.0, 0.03125, 1.0, 0.3125, 1.0, 0.3438, 1.0, 0.3438, 1.0, 0.3125, 1.0, 0.5938, 1.0, 0.625, 1.0, 0.625, 1.0, 0.5938, 1.0, 0.875, 1.0, 0.9062, 1.0, 0.9062, 1.0, 0.875, 1.0, 0.1875, 1.0, 0.2188, 1.0, 0.2188, 1.0, 0.1875, 1.0, 0.4688, 1.0, 0.5, 1.0, 0.5, 1.0, 0.4688, 1.0, 0.75, 1.0, 0.7812, 1.0, 0.7812, 1.0, 0.75, 1.0, 0.0625, 1.0, 0.09375, 1.0, 0.09375, 1.0, 0.0625, 1.0, 0.3438, 1.0, 0.375, 1.0, 0.375, 1.0, 0.3438, 1.0, 0.625, 1.0, 0.6562, 1.0, 0.6562, 1.0, 0.625, 1.0, 0.9062, 1.0, 0.9375, 1.0, 0.9375, 1.0, 0.9062, 1.0, 0.2188, 1.0, 0.25, 1.0, 0.25, 1.0, 0.2188, 1.0, 0.5, 1.0, 0.5312, 1.0, 0.5312, 1.0, 0.5, 1.0, 0.7812, 1.0, 0.8125, 1.0, 0.8125, 1.0, 0.7812, 1.0, 0.09375, 1.0, 0.125, 1.0, 0.125, 1.0, 0.09375, 1.0, 0.375, 1.0, 0.4062, 1.0, 0.4062, 1.0, 0.375, 1.0, 0.6562, 1.0, 0.6875, 1.0, 0.6875, 1.0, 0.6562, 1.0, 0.9375, 1.0, 0.9688, 1.0, 0.9688, 1.0, 0.9375, 1.0, 0.25, 1.0, 0.2812, 1.0, 0.2812, 1.0, 0.25, 1.0, 0.5312, 1.0, 0.5625, 1.0, 0.5625, 1.0, 0.5312, 1.0, 0.8125, 1.0, 0.8438, 1.0, 0.8438, 1.0, 0.8125, 1.0, 0.125, 1.0, 0.1562, 1.0, 0.1563, 1.0, 0.125, 1.0, 0.4062, 1.0, 0.4375, 1.0, 0.4375, 1.0, 0.4062, 1.0, 0.6875, 1.0, 0.7188, 1.0, 0.7188, 1.0, 0.6875, 1.0, 0.0, 1.0, 0.03125, 1.0, 0.03125, 1.0, 0.0, 1.0, 0.9688, 1.0, 1.0, 1.0, 1.0, 1.0, 0.9688, 1.0, 0.2812, 1.0, 0.3125, 1.0, 0.3125, 1.0, 0.2812, 1.0, 0.5625, 1.0, 0.5938, 1.0, 0.5938, 1.0, 0.5625, 1.0, 0.8438, 1.0, 0.875, 1.0, 0.875, 1.0, 0.8438, 1.0, 0.1562, 1.0, 0.1875, 1.0, 0.1875, 1.0, 0.1563, 1.0, 0.4375, 1.0, 0.4688, 1.0, 0.4688, 1.0, 0.4375, 1.0, 0.7188, 1.0, 0.75, 1.0, 0.75, 1.0, 0.7188, 1.0, 0.0625, 1.0, 0.09375, 1.0, 0.125, 1.0, 0.1563, 1.0, 0.1875, 1.0, 0.2188, 1.0, 0.25, 1.0, 0.2812, 1.0, 0.3125, 1.0, 0.3438, 1.0, 0.375, 1.0, 0.4062, 1.0, 0.4375, 1.0, 0.4688, 1.0, 0.5, 1.0, 0.5312, 1.0, 0.5625, 1.0, 0.5938, 1.0, 0.625, 1.0, 0.6562, 1.0, 0.6875, 1.0, 0.7188, 1.0, 0.75, 1.0, 0.7812, 1.0, 0.8125, 1.0, 0.8438, 1.0, 0.875, 1.0, 0.9062, 1.0, 0.9375, 1.0, 0.9688, 1.0, 1.0, 1.0, 0.03125, 1.0])
me_cylinder_003.materials.append(mat_wood)
me_cylinder_003.materials.append(mat_lightwood)
me_cylinder_003.update()

# ---- objects
ob_cylinder = bpy.data.objects.new('Cylinder', me_cylinder)
ob_cylinder_001 = bpy.data.objects.new('Cylinder.001', me_cylinder_001)
ob_cylinder_002 = bpy.data.objects.new('Cylinder.002', me_cylinder_003)

# ---- transforms, parenting, visibility, modifiers, constraints
ob_cylinder.location = (-0.05511, -0.3637, 0.0)
ob_cylinder.scale = (0.25, 0.25, 0.25)
ob_cylinder_001.location = (-0.5935, 0.2154, 0.0)
ob_cylinder_001.scale = (0.2167, 0.2167, 0.2167)
ob_cylinder_002.location = (0.4147, 0.466, 0.0)
ob_cylinder_002.rotation_euler = (0.0, -0.0, 2.226)
ob_cylinder_002.scale = (0.25, 0.25, 0.1828)

# ---- collection membership
col_collection.objects.link(ob_cylinder)
col_collection.objects.link(ob_cylinder_001)
col_collection.objects.link(ob_cylinder_002)

# ---- scene / render settings (as saved in the file)
scene.frame_start = 1; scene.frame_end = 250; scene.frame_set(1)
scene.render.engine = 'BLENDER_EEVEE_NEXT'
scene.cycles.sampling_pattern = 'TABULATED_SOBOL'
scene.cycles.use_light_tree = False
scene.view_settings.view_transform = 'Filmic'
bpy.context.view_layer.update()

# ---- added for rendering (the .blend has no active camera and no usable light): camera, sun
cam_auto = bpy.data.cameras.new('AutoCamera')
cam_auto.lens = 50.0
cam_auto.sensor_width = 36.0
cam_auto.clip_end = 1000.0
ob_auto_camera = bpy.data.objects.new('AutoCamera', cam_auto)
scene.collection.objects.link(ob_auto_camera)
ob_auto_camera.location = (2.29539, -2.65302, 2.32228)
ob_auto_camera.rotation_euler = (1.09748, -7.21219e-08, 0.694738)
scene.camera = ob_auto_camera
light_auto_sun = bpy.data.lights.new('AutoSun', 'SUN')
light_auto_sun.energy = 3.0
light_auto_sun.angle = 0.0523599
ob_auto_sun = bpy.data.objects.new('AutoSun', light_auto_sun)
scene.collection.objects.link(ob_auto_sun)
ob_auto_sun.rotation_euler = (0.872665, 0.174533, 0.523599)
bpy.context.view_layer.update()
